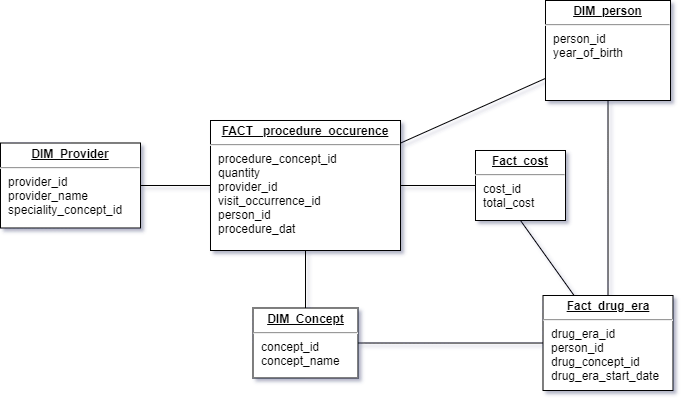

The diagram above was exported from draw.io. Its source (the exported page's mxGraphModel, read from the mxfile embedded in the PNG):
<mxGraphModel dx="971" dy="403" grid="1" gridSize="10" guides="1" tooltips="1" connect="1" arrows="1" fold="1" page="1" pageScale="1" pageWidth="850" pageHeight="1100" math="0" shadow="0">
  <root>
    <mxCell id="0" />
    <mxCell id="1" parent="0" />
    <mxCell id="oPY_lpqRHU6l_ECEUARp-1" value="&lt;p style=&quot;margin: 0px ; margin-top: 4px ; text-align: center ; text-decoration: underline&quot;&gt;&lt;b&gt;DIM_person&lt;/b&gt;&lt;/p&gt;&lt;hr&gt;&lt;p style=&quot;margin: 0px ; margin-left: 8px&quot;&gt;person_id&lt;/p&gt;&lt;p style=&quot;margin: 0px ; margin-left: 8px&quot;&gt;&lt;span&gt;year_of_birth&lt;/span&gt;&lt;br&gt;&lt;/p&gt;" style="verticalAlign=top;align=left;overflow=fill;fontSize=12;fontFamily=Helvetica;html=1;rounded=0;shadow=0;comic=0;labelBackgroundColor=none;strokeWidth=1" vertex="1" parent="1">
      <mxGeometry x="825" y="300" width="125" height="100" as="geometry" />
    </mxCell>
    <mxCell id="oPY_lpqRHU6l_ECEUARp-2" value="&lt;p style=&quot;margin: 0px ; margin-top: 4px ; text-align: center ; text-decoration: underline&quot;&gt;&lt;b&gt;FACT_ procedure_occurence&lt;/b&gt;&lt;/p&gt;&lt;hr&gt;&lt;p style=&quot;margin: 0px ; margin-left: 8px&quot;&gt;procedure_concept_id&lt;/p&gt;&lt;p style=&quot;margin: 0px ; margin-left: 8px&quot;&gt;quantity&lt;/p&gt;&lt;p style=&quot;margin: 0px ; margin-left: 8px&quot;&gt;provider_id&lt;/p&gt;&lt;p style=&quot;margin: 0px ; margin-left: 8px&quot;&gt;visit_occurrence_id&lt;br&gt;&lt;/p&gt;&lt;p style=&quot;margin: 0px ; margin-left: 8px&quot;&gt;person_id&lt;br&gt;&lt;/p&gt;&lt;p style=&quot;margin: 0px ; margin-left: 8px&quot;&gt;procedure_dat&lt;br&gt;&lt;/p&gt;" style="verticalAlign=top;align=left;overflow=fill;fontSize=12;fontFamily=Helvetica;html=1;rounded=0;shadow=0;comic=0;labelBackgroundColor=none;strokeWidth=1" vertex="1" parent="1">
      <mxGeometry x="490" y="420" width="190" height="130" as="geometry" />
    </mxCell>
    <mxCell id="oPY_lpqRHU6l_ECEUARp-3" value="&lt;p style=&quot;margin: 0px ; margin-top: 4px ; text-align: center ; text-decoration: underline&quot;&gt;&lt;b&gt;DIM_Provider&lt;/b&gt;&lt;/p&gt;&lt;hr&gt;&lt;p style=&quot;margin: 0px ; margin-left: 8px&quot;&gt;provider_id&lt;/p&gt;&lt;p style=&quot;margin: 0px ; margin-left: 8px&quot;&gt;provider_name&lt;/p&gt;&lt;p style=&quot;margin: 0px ; margin-left: 8px&quot;&gt;speciality_concept_id&lt;/p&gt;" style="verticalAlign=top;align=left;overflow=fill;fontSize=12;fontFamily=Helvetica;html=1;rounded=0;shadow=0;comic=0;labelBackgroundColor=none;strokeWidth=1" vertex="1" parent="1">
      <mxGeometry x="280" y="442.5" width="140" height="85" as="geometry" />
    </mxCell>
    <mxCell id="oPY_lpqRHU6l_ECEUARp-4" value="&lt;p style=&quot;margin: 0px ; margin-top: 4px ; text-align: center ; text-decoration: underline&quot;&gt;&lt;b&gt;DIM_Concept&lt;/b&gt;&lt;/p&gt;&lt;hr&gt;&lt;p style=&quot;margin: 0px ; margin-left: 8px&quot;&gt;concept_id&lt;/p&gt;&lt;p style=&quot;margin: 0px ; margin-left: 8px&quot;&gt;concept_name&lt;/p&gt;&lt;p style=&quot;margin: 0px ; margin-left: 8px&quot;&gt;&lt;br&gt;&lt;/p&gt;&lt;p style=&quot;margin: 0px ; margin-left: 8px&quot;&gt;&lt;br&gt;&lt;/p&gt;" style="verticalAlign=top;align=left;overflow=fill;fontSize=12;fontFamily=Helvetica;html=1;rounded=0;shadow=0;comic=0;labelBackgroundColor=none;strokeWidth=1" vertex="1" parent="1">
      <mxGeometry x="532.5" y="607.5" width="105" height="70" as="geometry" />
    </mxCell>
    <mxCell id="oPY_lpqRHU6l_ECEUARp-5" value="&lt;p style=&quot;margin: 0px ; margin-top: 4px ; text-align: center ; text-decoration: underline&quot;&gt;&lt;b&gt;Fact_cost&lt;/b&gt;&lt;/p&gt;&lt;hr&gt;&lt;p style=&quot;margin: 0px ; margin-left: 8px&quot;&gt;cost_id&lt;/p&gt;&lt;p style=&quot;margin: 0px ; margin-left: 8px&quot;&gt;total_cost&lt;/p&gt;&lt;p style=&quot;margin: 0px ; margin-left: 8px&quot;&gt;&lt;br&gt;&lt;/p&gt;" style="verticalAlign=top;align=left;overflow=fill;fontSize=12;fontFamily=Helvetica;html=1;rounded=0;shadow=0;comic=0;labelBackgroundColor=none;strokeWidth=1" vertex="1" parent="1">
      <mxGeometry x="755" y="450" width="90" height="70" as="geometry" />
    </mxCell>
    <mxCell id="oPY_lpqRHU6l_ECEUARp-6" value="&lt;p style=&quot;margin: 0px ; margin-top: 4px ; text-align: center ; text-decoration: underline&quot;&gt;&lt;b&gt;Fact_drug_era&lt;/b&gt;&lt;/p&gt;&lt;hr&gt;&lt;p style=&quot;margin: 0px ; margin-left: 8px&quot;&gt;drug_era_id&lt;/p&gt;&lt;p style=&quot;margin: 0px ; margin-left: 8px&quot;&gt;person_id&lt;/p&gt;&lt;p style=&quot;margin: 0px ; margin-left: 8px&quot;&gt;drug_concept_id&lt;/p&gt;&lt;p style=&quot;margin: 0px ; margin-left: 8px&quot;&gt;drug_era_start_date&lt;br&gt;&lt;/p&gt;" style="verticalAlign=top;align=left;overflow=fill;fontSize=12;fontFamily=Helvetica;html=1;rounded=0;shadow=0;comic=0;labelBackgroundColor=none;strokeWidth=1" vertex="1" parent="1">
      <mxGeometry x="822.5" y="595" width="130" height="95" as="geometry" />
    </mxCell>
    <mxCell id="oPY_lpqRHU6l_ECEUARp-7" value="" style="endArrow=none;html=1;" edge="1" parent="1" source="oPY_lpqRHU6l_ECEUARp-5" target="oPY_lpqRHU6l_ECEUARp-2">
      <mxGeometry width="50" height="50" relative="1" as="geometry">
        <mxPoint x="370" y="540" as="sourcePoint" />
        <mxPoint x="420" y="490" as="targetPoint" />
      </mxGeometry>
    </mxCell>
    <mxCell id="oPY_lpqRHU6l_ECEUARp-8" value="" style="endArrow=none;html=1;" edge="1" parent="1" source="oPY_lpqRHU6l_ECEUARp-2" target="oPY_lpqRHU6l_ECEUARp-1">
      <mxGeometry width="50" height="50" relative="1" as="geometry">
        <mxPoint x="720" y="430" as="sourcePoint" />
        <mxPoint x="770" y="380" as="targetPoint" />
      </mxGeometry>
    </mxCell>
    <mxCell id="oPY_lpqRHU6l_ECEUARp-9" value="" style="endArrow=none;html=1;" edge="1" parent="1" source="oPY_lpqRHU6l_ECEUARp-3" target="oPY_lpqRHU6l_ECEUARp-2">
      <mxGeometry width="50" height="50" relative="1" as="geometry">
        <mxPoint x="440" y="400" as="sourcePoint" />
        <mxPoint x="490" y="350" as="targetPoint" />
      </mxGeometry>
    </mxCell>
    <mxCell id="oPY_lpqRHU6l_ECEUARp-10" value="" style="endArrow=none;html=1;" edge="1" parent="1" source="oPY_lpqRHU6l_ECEUARp-6" target="oPY_lpqRHU6l_ECEUARp-4">
      <mxGeometry width="50" height="50" relative="1" as="geometry">
        <mxPoint x="270" y="440" as="sourcePoint" />
        <mxPoint x="320" y="390" as="targetPoint" />
      </mxGeometry>
    </mxCell>
    <mxCell id="oPY_lpqRHU6l_ECEUARp-11" value="" style="endArrow=none;html=1;exitX=0.5;exitY=0;exitDx=0;exitDy=0;" edge="1" parent="1" source="oPY_lpqRHU6l_ECEUARp-6" target="oPY_lpqRHU6l_ECEUARp-1">
      <mxGeometry width="50" height="50" relative="1" as="geometry">
        <mxPoint x="910" y="590" as="sourcePoint" />
        <mxPoint x="960" y="540" as="targetPoint" />
      </mxGeometry>
    </mxCell>
    <mxCell id="oPY_lpqRHU6l_ECEUARp-12" value="" style="endArrow=none;html=1;entryX=0.5;entryY=1;entryDx=0;entryDy=0;" edge="1" parent="1" source="oPY_lpqRHU6l_ECEUARp-6" target="oPY_lpqRHU6l_ECEUARp-5">
      <mxGeometry width="50" height="50" relative="1" as="geometry">
        <mxPoint x="830" y="590" as="sourcePoint" />
        <mxPoint x="880" y="540" as="targetPoint" />
      </mxGeometry>
    </mxCell>
    <mxCell id="oPY_lpqRHU6l_ECEUARp-13" value="" style="endArrow=none;html=1;exitX=0.5;exitY=0;exitDx=0;exitDy=0;entryX=0.5;entryY=1;entryDx=0;entryDy=0;" edge="1" parent="1" source="oPY_lpqRHU6l_ECEUARp-4" target="oPY_lpqRHU6l_ECEUARp-2">
      <mxGeometry width="50" height="50" relative="1" as="geometry">
        <mxPoint x="580" y="600" as="sourcePoint" />
        <mxPoint x="630" y="550" as="targetPoint" />
      </mxGeometry>
    </mxCell>
  </root>
</mxGraphModel>